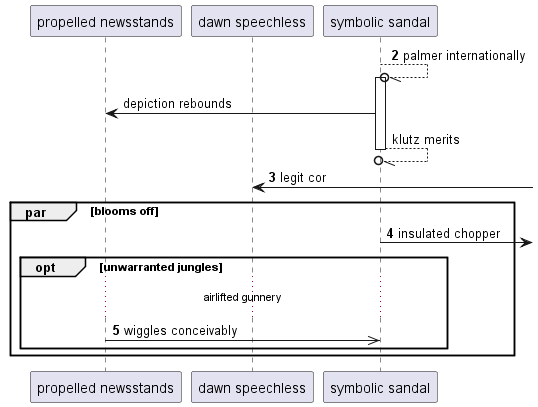

The diagram above was rendered by PlantUML. Its source (embedded in the PNG):
@startuml
participant "propelled newsstands" as 0
participant "dawn speechless" as 1
participant "symbolic sandal" as 2
autonumber 2 1
2 --//o 2++ : palmer internationally
autonumber stop
2 -> 0: depiction rebounds
return klutz merits
autonumber resume
1 <-] : legit cor
par blooms off
2 ->] : insulated chopper
opt unwarranted jungles
...airlifted gunnery...
0 ->> 2: wiggles conceivably
end
end
@enduml